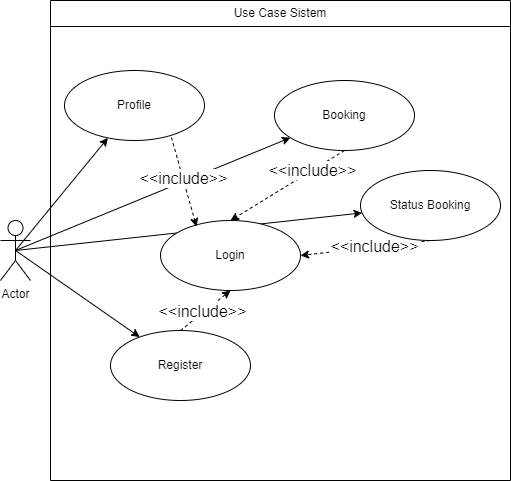

The diagram above was exported from draw.io. Its source (the exported page's mxGraphModel, read from the mxfile embedded in the PNG):
<mxGraphModel dx="1379" dy="802" grid="1" gridSize="10" guides="1" tooltips="1" connect="1" arrows="1" fold="1" page="1" pageScale="1" pageWidth="827" pageHeight="1169" math="0" shadow="0">
  <root>
    <mxCell id="0" />
    <mxCell id="1" parent="0" />
    <mxCell id="2YuSex84hHvWg1OtqUyJ-6" style="rounded=0;orthogonalLoop=1;jettySize=auto;html=1;exitX=0.5;exitY=0.5;exitDx=0;exitDy=0;exitPerimeter=0;" edge="1" parent="1" source="2YuSex84hHvWg1OtqUyJ-1" target="2YuSex84hHvWg1OtqUyJ-2">
      <mxGeometry relative="1" as="geometry" />
    </mxCell>
    <mxCell id="2YuSex84hHvWg1OtqUyJ-7" style="rounded=0;orthogonalLoop=1;jettySize=auto;html=1;exitX=0.5;exitY=0.5;exitDx=0;exitDy=0;exitPerimeter=0;" edge="1" parent="1" source="2YuSex84hHvWg1OtqUyJ-1" target="2YuSex84hHvWg1OtqUyJ-3">
      <mxGeometry relative="1" as="geometry" />
    </mxCell>
    <mxCell id="2YuSex84hHvWg1OtqUyJ-8" style="rounded=0;orthogonalLoop=1;jettySize=auto;html=1;exitX=0.5;exitY=0.5;exitDx=0;exitDy=0;exitPerimeter=0;" edge="1" parent="1" source="2YuSex84hHvWg1OtqUyJ-1" target="2YuSex84hHvWg1OtqUyJ-5">
      <mxGeometry relative="1" as="geometry" />
    </mxCell>
    <mxCell id="2YuSex84hHvWg1OtqUyJ-20" style="rounded=0;orthogonalLoop=1;jettySize=auto;html=1;exitX=0.5;exitY=0.5;exitDx=0;exitDy=0;exitPerimeter=0;" edge="1" parent="1" source="2YuSex84hHvWg1OtqUyJ-1" target="2YuSex84hHvWg1OtqUyJ-19">
      <mxGeometry relative="1" as="geometry" />
    </mxCell>
    <mxCell id="2YuSex84hHvWg1OtqUyJ-1" value="Actor" style="shape=umlActor;verticalLabelPosition=bottom;verticalAlign=top;html=1;" vertex="1" parent="1">
      <mxGeometry x="140" y="370" width="30" height="60" as="geometry" />
    </mxCell>
    <mxCell id="2YuSex84hHvWg1OtqUyJ-9" style="rounded=0;orthogonalLoop=1;jettySize=auto;html=1;exitX=0.5;exitY=1;exitDx=0;exitDy=0;entryX=0.5;entryY=0;entryDx=0;entryDy=0;dashed=1;" edge="1" parent="1" source="2YuSex84hHvWg1OtqUyJ-2" target="2YuSex84hHvWg1OtqUyJ-4">
      <mxGeometry relative="1" as="geometry" />
    </mxCell>
    <mxCell id="2YuSex84hHvWg1OtqUyJ-10" value="&lt;font style=&quot;font-size: 16px;&quot;&gt;&amp;lt;&amp;lt;include&amp;gt;&amp;gt;&lt;/font&gt;" style="edgeLabel;html=1;align=center;verticalAlign=middle;resizable=0;points=[];" vertex="1" connectable="0" parent="2YuSex84hHvWg1OtqUyJ-9">
      <mxGeometry x="-0.4333" y="-1" relative="1" as="geometry">
        <mxPoint as="offset" />
      </mxGeometry>
    </mxCell>
    <mxCell id="2YuSex84hHvWg1OtqUyJ-2" value="Booking" style="ellipse;whiteSpace=wrap;html=1;" vertex="1" parent="1">
      <mxGeometry x="414" y="230" width="140" height="70" as="geometry" />
    </mxCell>
    <mxCell id="2YuSex84hHvWg1OtqUyJ-11" style="rounded=0;orthogonalLoop=1;jettySize=auto;html=1;exitX=0.5;exitY=1;exitDx=0;exitDy=0;entryX=1;entryY=0.5;entryDx=0;entryDy=0;dashed=1;" edge="1" parent="1" source="2YuSex84hHvWg1OtqUyJ-3" target="2YuSex84hHvWg1OtqUyJ-4">
      <mxGeometry relative="1" as="geometry" />
    </mxCell>
    <mxCell id="2YuSex84hHvWg1OtqUyJ-12" value="&lt;font style=&quot;font-size: 16px;&quot;&gt;&amp;lt;&amp;lt;include&amp;gt;&amp;gt;&lt;/font&gt;" style="edgeLabel;html=1;align=center;verticalAlign=middle;resizable=0;points=[];" vertex="1" connectable="0" parent="2YuSex84hHvWg1OtqUyJ-11">
      <mxGeometry x="-0.143" y="-1" relative="1" as="geometry">
        <mxPoint x="-1" as="offset" />
      </mxGeometry>
    </mxCell>
    <mxCell id="2YuSex84hHvWg1OtqUyJ-3" value="Status Booking" style="ellipse;whiteSpace=wrap;html=1;" vertex="1" parent="1">
      <mxGeometry x="500" y="320" width="140" height="70" as="geometry" />
    </mxCell>
    <mxCell id="2YuSex84hHvWg1OtqUyJ-4" value="Login" style="ellipse;whiteSpace=wrap;html=1;" vertex="1" parent="1">
      <mxGeometry x="300" y="370" width="140" height="70" as="geometry" />
    </mxCell>
    <mxCell id="2YuSex84hHvWg1OtqUyJ-13" style="rounded=0;orthogonalLoop=1;jettySize=auto;html=1;exitX=0.5;exitY=0;exitDx=0;exitDy=0;entryX=0.5;entryY=1;entryDx=0;entryDy=0;dashed=1;" edge="1" parent="1" source="2YuSex84hHvWg1OtqUyJ-5" target="2YuSex84hHvWg1OtqUyJ-4">
      <mxGeometry relative="1" as="geometry" />
    </mxCell>
    <mxCell id="2YuSex84hHvWg1OtqUyJ-14" value="&lt;font style=&quot;font-size: 16px;&quot;&gt;&amp;lt;&amp;lt;include&amp;gt;&amp;gt;&lt;/font&gt;" style="edgeLabel;html=1;align=center;verticalAlign=middle;resizable=0;points=[];" vertex="1" connectable="0" parent="2YuSex84hHvWg1OtqUyJ-13">
      <mxGeometry x="-0.1" y="2" relative="1" as="geometry">
        <mxPoint as="offset" />
      </mxGeometry>
    </mxCell>
    <mxCell id="2YuSex84hHvWg1OtqUyJ-5" value="Register" style="ellipse;whiteSpace=wrap;html=1;" vertex="1" parent="1">
      <mxGeometry x="250" y="480" width="140" height="70" as="geometry" />
    </mxCell>
    <mxCell id="2YuSex84hHvWg1OtqUyJ-15" value="Use Case Sistem" style="swimlane;fontStyle=0;childLayout=stackLayout;horizontal=1;startSize=26;fillColor=none;horizontalStack=0;resizeParent=1;resizeParentMax=0;resizeLast=0;collapsible=1;marginBottom=0;whiteSpace=wrap;html=1;" vertex="1" parent="1">
      <mxGeometry x="190" y="150" width="460" height="480" as="geometry" />
    </mxCell>
    <mxCell id="2YuSex84hHvWg1OtqUyJ-21" style="rounded=0;orthogonalLoop=1;jettySize=auto;html=1;exitX=0.764;exitY=0.957;exitDx=0;exitDy=0;entryX=0.257;entryY=0.086;entryDx=0;entryDy=0;dashed=1;entryPerimeter=0;exitPerimeter=0;" edge="1" parent="1" source="2YuSex84hHvWg1OtqUyJ-19" target="2YuSex84hHvWg1OtqUyJ-4">
      <mxGeometry relative="1" as="geometry" />
    </mxCell>
    <mxCell id="2YuSex84hHvWg1OtqUyJ-22" value="&lt;font style=&quot;font-size: 16px;&quot;&gt;&amp;lt;&amp;lt;include&amp;gt;&amp;gt;&lt;/font&gt;" style="edgeLabel;html=1;align=center;verticalAlign=middle;resizable=0;points=[];" vertex="1" connectable="0" parent="2YuSex84hHvWg1OtqUyJ-21">
      <mxGeometry x="-0.0604" relative="1" as="geometry">
        <mxPoint y="-1" as="offset" />
      </mxGeometry>
    </mxCell>
    <mxCell id="2YuSex84hHvWg1OtqUyJ-19" value="Profile" style="ellipse;whiteSpace=wrap;html=1;" vertex="1" parent="1">
      <mxGeometry x="204" y="220" width="140" height="70" as="geometry" />
    </mxCell>
  </root>
</mxGraphModel>